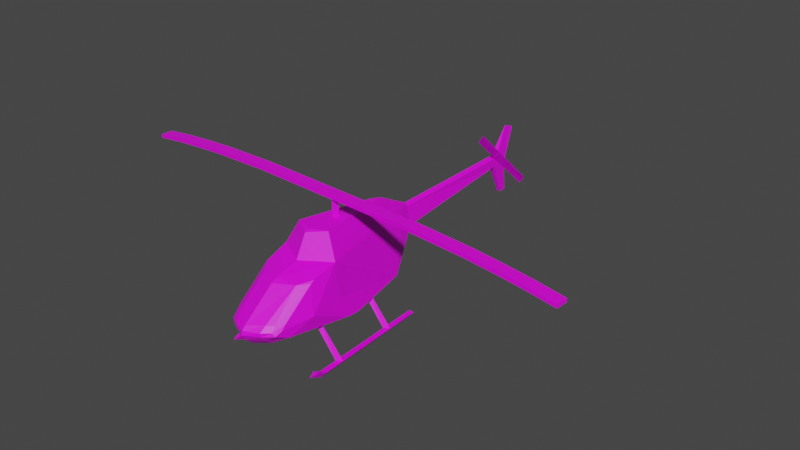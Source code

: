 # Source: heli.blend  (saved by Blender 3.3.6; exported with 4.5.12 LTS)
import bpy
from mathutils import Matrix  # noqa: F401  (used for matrix-valued properties, if any)

bpy.ops.wm.read_factory_settings(use_empty=True)
scene = bpy.context.scene
scene.name = 'Scene'

# ---- collections
col_collection = bpy.data.collections.new('Collection'); scene.collection.children.link(col_collection)

# ---- images (referenced by path relative to the original .blend; pixels are not part of the script)
import os
ASSET_DIR = os.environ.get("B2B_ASSET_DIR", "")  # directory of the original .blend (textures are referenced by path, not embedded)
HERE = os.path.dirname(os.path.abspath(__file__))  # packed textures are extracted next to this script under _unpacked/

def load_image(name, relpath, width, height, colorspace="sRGB"):
    """Load a texture the original file referenced (path relative to the .blend, or extracted next to this script)."""
    p = next((c for c in (os.path.join(HERE, relpath), os.path.join(ASSET_DIR, relpath)) if relpath and os.path.exists(c)), "")
    if p:
        img = bpy.data.images.load(p, check_existing=True)
        img.name = name
    else:  # same state as the original file: an image datablock whose file is absent (Cycles renders it pink)
        img = bpy.data.images.new(name, width, height)
        img.source = "FILE"
        img.filepath = "//" + (relpath or name)
    img.colorspace_settings.name = colorspace
    return img
img_level3_heli128_jpg = load_image('level3_heli128.jpg', 'level3_heli128.jpg', 1024, 1024, 'sRGB')

# ---- materials (node trees are filled in below, after node groups)
mat_level3_heli128 = bpy.data.materials.new('level3_heli128')
mat_level3_heli128.alpha_threshold = 0.0
mat_level3_heli128.use_transparent_shadow = False
mat_level3_heli128.diffuse_color = (1.0, 1.0, 1.0, 1.0)
mat_level3_heli128.roughness = 0.5

# ---- material node trees
mat_level3_heli128.use_nodes = True; mat_level3_heli128.node_tree.nodes.clear()
_N = mat_level3_heli128.node_tree.nodes; _L = mat_level3_heli128.node_tree.links
n0 = _N.new('ShaderNodeBsdfPrincipled'); n0.name = 'Principled BSDF'; n0.location = (10, 300)
n0.distribution = 'GGX'
n0.subsurface_method = 'RANDOM_WALK_SKIN'
n0.inputs[3].default_value = 1.45
n0.inputs[27].default_value = (0.0, 0.0, 0.0, 1.0)
n0.inputs[28].default_value = 1.0
n1 = _N.new('ShaderNodeOutputMaterial'); n1.name = 'Material Output'; n1.location = (300, 300)
n2 = _N.new('ShaderNodeTexImage'); n2.name = 'Image Texture'; n2.location = (-280, 280)
n2.image = img_level3_heli128_jpg
_L.new(n0.outputs[0], n1.inputs[0])
_L.new(n2.outputs[0], n0.inputs[0])
n1.is_active_output = True

# ---- world
world_world = bpy.data.worlds.new('World'); scene.world = world_world
world_world.use_nodes = True; world_world.node_tree.nodes.clear()
_N = world_world.node_tree.nodes; _L = world_world.node_tree.links
n0 = _N.new('ShaderNodeOutputWorld'); n0.name = 'World Output'; n0.location = (300, 300)
n1 = _N.new('ShaderNodeBackground'); n1.name = 'Background'; n1.location = (10, 300)
n1.inputs[0].default_value = (0.05088, 0.05088, 0.05088, 1.0)
_L.new(n1.outputs[0], n0.inputs[0])
n0.is_active_output = True
world_world.color = (0.05088, 0.05088, 0.05088)
world_world.use_sun_shadow = False
world_world.sun_shadow_jitter_overblur = 0.0

# ---- meshes
me_track18_pmd12_mesh_001 = bpy.data.meshes.new('TRACK18.PMD12.mesh.001')
me_track18_pmd12_mesh_001.from_pydata([(-14.8, -24.03, 1.128), (-14.92, 11.97, 2.421), (-13.23, 11.97, 2.427), (-13.11, -24.02, 1.134), (-13.13, -18.22, 1.349), (-6.096, -18.56, 11.05), (-6.102, -16.74, 11.11), (-13.14, -16.4, 1.417), (-14.82, -17.32, 1.377), (-7.785, -17.64, 10.61), (-8.376, -29.72, 12.23), (-8.022, -32.06, 14.96), (-10.21, -22.66, 15.74), (-14.79, -26.53, 2.327), (-13.94, -28.79, 1.898), (-13.95, -24.78, -0.04381), (-1.115, 12.5, 32.52), (-0.1052, 14.02, 32.44), (-0.109, 15.62, 32.09), (-8.057, -30.77, 16.29), (-6.667, -33.98, 14.89), (-1.239, 69.01, 25.84), (-0.2628, 68.97, 26.84), (-1.198, 70.03, 26.19), (-5.218, -6.42, 8.112), (0.0467, -6.382, 7.567), (0.05632, -9.436, 7.62), (-5.125, -9.399, 8.159), (-3.776, 15.86, 9.887), (-0.03954, 17.93, 9.824), (0.0367, -3.428, 7.699), (-8.857, -12.53, 26.67), (-8.343, -19.93, 24.55), (0.04842, -25.13, 24.5), (-8.263, -21.06, 23.9), (-5.713, -23.95, 23.8), (-7.448, -33.82, 13.98), (-4.39, -35.92, 13.73), (-4.34, -35.91, 14.83), (0.1279, -38.09, 13.61), (-4.475, -34.43, 12.06), (0.1308, -36.89, 11.65), (-6.506, -32.66, 16.37), (-4.578, -34.17, 16.38), (0.1155, -36.74, 15.93), (-5.016, -3.533, 8.196), (-9.947, -12.83, 16.54), (-10.07, -3.672, 9.627), (-10.49, -6.492, 9.59), (-10.31, -9.396, 9.631), (-3.987, 16.81, 10.47), (-0.4628, 19.84, 10.99), (-5.182, -10.84, 33.78), (-0.01706, -14.1, 33.14), (-0.02282, -12.93, 33.72), (0.01769, -17.67, 26.44), (0.0566, -26.83, 23.71), (0.123, -37.82, 14.77), (0.1303, -34.46, 9.521), (-4.511, -32.19, 10.3), (-7.515, 13.74, 10.88), (-2.004, 26.53, 19.78), (0.8076, -1.918, 32.7), (0.7849, -2.17, 39.5), (-0.0721, -3.759, 39.44), (-0.04939, -3.507, 32.64), (-0.9397, -2.176, 39.5), (-0.917, -1.923, 32.69), (-0.3113, 75.56, 34.73), (-0.5229, 76.68, 34.36), (-1.261, 69.1, 23.25), (-1.088, 26.31, 25.56), (-1.248, 24.4, 26.51), (-0.1242, 26.28, 26.5), (-1.405, 74.1, 23.68), (0.868, 74.11, 23.69), (0.2514, 78.6, 33.73), (-0.1045, 76.68, 34.36), (14.09, 10.97, 1.337), (14.21, -24.69, 0.05358), (15.05, -23.93, 1.232), (14.93, 12.06, 2.524), (13.36, -23.94, 1.226), (13.37, -26.44, 2.424), (14.22, -28.7, 1.995), (7.865, 1.487, 11.37), (6.174, 2.374, 11.86), (13.27, 2.756, 2.217), (14.96, 1.852, 2.189), (6.18, 0.5552, 11.8), (13.28, 0.9372, 2.149), (4.752, -32.16, 10.33), (4.718, -34.4, 12.09), (8.857, -12.48, 26.73), (5.122, -10.81, 33.82), (8.406, -19.88, 24.61), (8.338, -21.01, 23.96), (8.247, -30.72, 16.34), (8.229, -32.01, 15.01), (10.35, -22.59, 15.81), (0.8462, 26.32, 25.56), (4.789, -34.14, 16.41), (4.573, -35.88, 14.86), (6.887, -33.94, 14.94), (6.707, -32.61, 16.42), (8.586, -29.66, 12.29), (7.673, -33.77, 14.03), (3.911, 16.83, 10.5), (0.3635, 19.84, 10.99), (1.801, 26.54, 19.79), (5.807, -23.91, 23.84), (0.2592, 73.37, 13.03), (0.2994, 75.86, 13.12), (0.7597, 69.11, 23.25), (-0.1001, 26.55, 19.32), (10.41, -9.329, 9.703), (1.012, 24.4, 26.52), (0.9142, 12.5, 32.53), (-0.8866, 78.59, 33.73), (7.455, 13.79, 10.93), (10.02, -12.76, 16.61), (-0.2492, 69.12, 22.78), (-0.7176, 73.37, 13.03), (-0.7745, 75.86, 13.12), (13.24, 12.06, 2.518), (15.05, -26.43, 2.43), (7.929, -17.59, 10.66), (6.238, -16.7, 11.16), (13.34, -16.32, 1.508), (15.03, -17.22, 1.481), (6.244, -18.52, 11.09), (13.34, -18.14, 1.441), (0.6703, 70.03, 26.19), (0.7201, 69.01, 25.85), (5.233, -9.366, 8.195), (5.307, -6.386, 8.149), (3.709, 15.88, 9.913), (4.631, -35.89, 13.76), (5.086, -3.5, 8.231), (10.56, -6.425, 9.663), (10.13, -3.607, 9.697), (-14.07, 10.88, 1.24), (-13.11, -26.52, 2.333), (-14.88, 1.756, 2.085), (-13.2, 2.671, 2.125), (-6.166, 2.334, 11.82), (-7.849, 1.437, 11.32), (-13.19, 0.8519, 2.057), (-6.16, 0.5154, 11.75)], [], [(3, 0, 1, 2), (7, 4, 5, 6), (5, 4, 8, 9), (12, 10, 11), (15, 0, 13, 14), (18, 16, 17), (20, 19, 11), (23, 21, 22), (27, 24, 25, 26), (30, 28, 29), (33, 31, 32), (35, 32, 34), (33, 32, 35), (36, 20, 11), (37, 20, 36), (39, 38, 37), (40, 36, 10), (41, 37, 40), (34, 12, 19), (42, 34, 19), (43, 35, 42), (44, 35, 43), (24, 45, 30, 25), (48, 46, 47), (46, 48, 49), (27, 10, 49), (28, 50, 51, 29), (54, 52, 53), (55, 31, 33), (42, 35, 34), (56, 35, 44), (44, 43, 57), (57, 38, 39), (39, 37, 41), (41, 40, 58), (37, 36, 40), (46, 49, 12), (31, 46, 12), (31, 12, 34), (26, 59, 27), (27, 49, 48, 24), (24, 48, 47, 45), (28, 47, 60), (28, 60, 50), (50, 60, 61), (58, 59, 26), (45, 28, 30), (65, 62, 63, 64), (67, 66, 63, 62), (23, 68, 69), (23, 70, 21), (71, 70, 61), (16, 31, 52), (61, 72, 71), (45, 47, 28), (72, 18, 73), (64, 66, 67, 65), (72, 16, 18), (21, 71, 22), (23, 22, 68), (23, 69, 74), (21, 70, 71), (74, 70, 23), (9, 8, 7, 6), (77, 75, 76), (81, 78, 79, 80), (84, 79, 82, 83), (88, 85, 86, 87), (90, 87, 86, 89), (92, 58, 91), (94, 53, 55, 93), (96, 93, 95), (99, 97, 98), (100, 22, 73), (104, 101, 102, 103), (105, 92, 91), (98, 106, 105), (109, 107, 108), (110, 33, 56), (113, 111, 112, 75), (108, 114, 109), (115, 99, 105), (116, 100, 73), (16, 117, 17), (90, 89, 85, 88), (76, 75, 74, 118), (120, 119, 93), (101, 57, 102), (68, 77, 76, 118), (109, 121, 113), (121, 111, 113), (112, 111, 122, 123), (112, 123, 74, 75), (82, 79, 78, 124), (84, 83, 125), (125, 83, 82, 80), (81, 124, 78), (80, 82, 124, 81), (129, 126, 127, 128), (131, 128, 127, 130), (131, 130, 126, 129), (105, 99, 98), (80, 79, 84, 125), (117, 18, 17), (97, 103, 98), (133, 132, 22), (135, 134, 26, 25), (136, 30, 29), (93, 33, 95), (95, 110, 96), (95, 33, 110), (103, 106, 98), (103, 137, 106), (102, 39, 137), (106, 92, 105), (137, 41, 92), (99, 96, 97), (96, 104, 97), (110, 101, 104), (110, 44, 101), (138, 135, 25, 30), (120, 139, 140), (139, 120, 115), (105, 134, 115), (107, 136, 29, 108), (94, 54, 53), (93, 55, 33), (110, 104, 96), (110, 56, 44), (101, 44, 57), (102, 57, 39), (137, 39, 41), (92, 41, 58), (106, 137, 92), (115, 120, 99), (120, 93, 99), (99, 93, 96), (91, 26, 134), (115, 134, 135, 139), (139, 135, 138, 140), (140, 136, 119), (119, 136, 107), (119, 107, 109), (61, 121, 114), (51, 108, 29), (61, 114, 51), (122, 121, 70), (68, 132, 77), (113, 132, 133), (113, 100, 109), (93, 117, 94), (116, 109, 100), (94, 52, 54), (18, 116, 73), (94, 117, 16, 52), (117, 116, 18), (100, 133, 22), (22, 132, 68), (77, 132, 75), (113, 133, 100), (114, 121, 109), (70, 121, 61), (122, 111, 121), (113, 75, 132), (93, 116, 117), (116, 119, 109), (93, 119, 116), (120, 140, 119), (102, 137, 103), (97, 104, 103), (91, 134, 105), (91, 58, 26), (136, 138, 30), (140, 138, 136), (51, 114, 108), (74, 69, 118), (141, 1, 0, 15), (15, 14, 142, 3), (146, 143, 144, 145), (144, 147, 148, 145), (58, 40, 59), (53, 52, 31, 55), (31, 34, 32), (19, 12, 11), (22, 71, 73), (43, 42, 20, 38), (40, 10, 59), (36, 11, 10), (50, 61, 51), (33, 35, 56), (122, 70, 74, 123), (114, 51, 61), (12, 49, 10), (71, 72, 73), (72, 31, 16), (148, 147, 143, 146), (60, 72, 61), (60, 46, 31), (57, 43, 38), (60, 31, 72), (47, 46, 60), (37, 38, 20), (42, 19, 20), (27, 59, 10), (15, 3, 2, 141), (142, 14, 13), (142, 13, 0, 3), (2, 1, 141)])
_uv = me_track18_pmd12_mesh_001.uv_layers.new(name='UVMap')
_uv.uv.foreach_set('vector', [0.07318, 0.5649, 0.07318, 0.5649, 0.4184, 0.5645, 0.4184, 0.5645, 0.1462, 0.5649, 0.1288, 0.5649, 0.1288, 0.6532, 0.1462, 0.6532, 0.1288, 0.6532, 0.1288, 0.5649, 0.1375, 0.5649, 0.1375, 0.6532, 0.2446, 0.1604, 0.1306, 0.1009, 0.1008, 0.1546, 0.06547, 0.5539, 0.07318, 0.5649, 0.04965, 0.5773, 0.02783, 0.5739, 0.8399, 0.4321, 0.7923, 0.4436, 0.8155, 0.4411, 0.07116, 0.1546, 0.1206, 0.1759, 0.1008, 0.1546, 0.2852, 0.8779, 0.278, 0.8933, 0.2997, 0.8937, 0.4432, 0.01959, 0.4888, 0.01794, 0.4888, -0.000956, 0.4421, 0.000847, 0.5342, -0.000102, 0.8311, 0.03522, 0.8627, 0.02386, 0.2058, 0.3234, 0.4059, 0.3539, 0.2859, 0.3213, 0.2293, 0.3089, 0.2859, 0.3213, 0.2737, 0.3089, 0.2058, 0.3234, 0.2859, 0.3213, 0.2293, 0.3089, 0.08384, 0.1356, 0.07116, 0.1546, 0.1008, 0.1546, 0.0514, 0.1324, 0.07116, 0.1546, 0.08384, 0.1356, 0.01786, 0.1313, 0.04154, 0.1546, 0.0514, 0.1324, 0.07227, 0.09857, 0.08384, 0.1356, 0.1306, 0.1009, 0.03492, 0.0925, 0.0514, 0.1324, 0.07227, 0.09857, 0.2737, 0.3089, 0.2446, 0.1604, 0.1206, 0.1759, 0.09164, 0.1787, 0.2737, 0.3089, 0.1206, 0.1759, 0.06831, 0.1797, 0.2293, 0.3089, 0.09164, 0.1787, 0.02844, 0.1731, 0.2293, 0.3089, 0.06831, 0.1797, 0.4888, 0.01794, 0.5331, 0.01797, 0.5342, -0.000102, 0.4888, -0.000956, 0.4888, 0.03683, 0.3957, 0.1685, 0.5321, 0.03604, 0.3957, 0.1685, 0.4888, 0.03683, 0.4444, 0.03833, 0.4432, 0.01959, 0.1306, 0.1009, 0.4444, 0.03833, 0.8311, 0.03522, 0.846, 0.05441, 0.8925, 0.06223, 0.8627, 0.02386, 0.4016, 0.4838, 0.4357, 0.4828, 0.3852, 0.4731, 0.3267, 0.3526, 0.4059, 0.3539, 0.2058, 0.3234, 0.09164, 0.1787, 0.2293, 0.3089, 0.2737, 0.3089, 0.1848, 0.3089, 0.2293, 0.3089, 0.02844, 0.1731, 0.02844, 0.1731, 0.06831, 0.1797, 0.01191, 0.1546, 0.01191, 0.1546, 0.04154, 0.1546, 0.01786, 0.1313, 0.01786, 0.1313, 0.0514, 0.1324, 0.03492, 0.0925, 0.03492, 0.0925, 0.07227, 0.09857, 0.05985, 0.07489, 0.0514, 0.1324, 0.08384, 0.1356, 0.07227, 0.09857, 0.3957, 0.1685, 0.4444, 0.03833, 0.2446, 0.1604, 0.4059, 0.3539, 0.3957, 0.1685, 0.2446, 0.1604, 0.4059, 0.3539, 0.2446, 0.1604, 0.2737, 0.3089, 0.4421, 0.000847, 0.09524, 0.0879, 0.4432, 0.01959, 0.4432, 0.01959, 0.4444, 0.03833, 0.4888, 0.03683, 0.4888, 0.01794, 0.4888, 0.01794, 0.4888, 0.03683, 0.5321, 0.03604, 0.5331, 0.01797, 0.8311, 0.03522, 0.5321, 0.03604, 0.7995, 0.04658, 0.8311, 0.03522, 0.7995, 0.04658, 0.846, 0.05441, 0.846, 0.05441, 0.7995, 0.04658, 0.9961, 0.2006, 0.05985, 0.07489, 0.09524, 0.0879, 0.4421, 0.000847, 0.5331, 0.01797, 0.8311, 0.03522, 0.5342, -0.000102, 0.4888, 0.6542, 0.4888, 0.6157, 0.01002, 0.6157, 0.01002, 0.6542, 0.01002, 0.6157, 0.01002, 0.601, 0.4888, 0.601, 0.4888, 0.6157, 0.2852, 0.8779, 0.4729, 0.81, 0.4637, 0.7938, 0.2852, 0.8779, 0.2214, 0.8922, 0.278, 0.8933, 0.00563, 0.6866, 0.495, 0.6001, 0.00563, 0.5506, 0.7923, 0.4436, 0.4059, 0.3539, 0.4357, 0.4828, 0.9961, 0.2006, 0.9712, 0.3253, 0.9961, 0.3065, 0.5331, 0.01797, 0.5321, 0.03604, 0.8311, 0.03522, 0.9712, 0.3253, 0.8399, 0.4321, 0.9961, 0.3239, 0.01002, 0.6542, 0.01002, 0.6157, 0.4888, 0.6157, 0.4888, 0.6542, 0.9712, 0.3253, 0.7923, 0.4436, 0.8399, 0.4321, 0.495, 0.6551, 0.00563, 0.6866, 0.495, 0.6761, 0.2852, 0.8779, 0.2997, 0.8937, 0.4729, 0.81, 0.2852, 0.8779, 0.4637, 0.7938, 0.2294, 0.8168, 0.495, 0.6551, 0.495, 0.6001, 0.00563, 0.6866, 0.2294, 0.8168, 0.2214, 0.8922, 0.2852, 0.8779, 0.1375, 0.6532, 0.1375, 0.5649, 0.1462, 0.5649, 0.1462, 0.6532, 0.4637, 0.7938, 0.2294, 0.8168, 0.4478, 0.7659, 0.4184, 0.5645, 0.4075, 0.5535, 0.06547, 0.5539, 0.07318, 0.5649, 0.02783, 0.5739, 0.06547, 0.5539, 0.07318, 0.5649, 0.04965, 0.5773, 0.3205, 0.5649, 0.3205, 0.6532, 0.3292, 0.6532, 0.3292, 0.5649, 0.3117, 0.5649, 0.3292, 0.5649, 0.3292, 0.6532, 0.3117, 0.6532, 0.07227, 0.09857, 0.05985, 0.07489, 0.09524, 0.0879, 0.4357, 0.4828, 0.3852, 0.4731, 0.3267, 0.3526, 0.4059, 0.3539, 0.2737, 0.3089, 0.4059, 0.3539, 0.2859, 0.3213, 0.2446, 0.1604, 0.1206, 0.1759, 0.1008, 0.1546, 0.00563, 0.6866, 0.495, 0.6761, 0.00563, 0.7088, 0.09164, 0.1787, 0.06831, 0.1797, 0.04154, 0.1546, 0.07116, 0.1546, 0.1306, 0.1009, 0.07227, 0.09857, 0.09524, 0.0879, 0.1008, 0.1546, 0.08384, 0.1356, 0.1306, 0.1009, 0.9961, 0.2006, 0.846, 0.05441, 0.8925, 0.06223, 0.2293, 0.3089, 0.2058, 0.3234, 0.1848, 0.3089, 0.2214, 0.8922, 0.01163, 0.8412, 0.01184, 0.7847, 0.2294, 0.8168, 0.8925, 0.06223, 0.9961, 0.2006, 0.9961, 0.2006, 0.4444, 0.03833, 0.2446, 0.1604, 0.1306, 0.1009, 0.9712, 0.3253, 0.9961, 0.3065, 0.9961, 0.3239, 0.7943, 0.4434, 0.7923, 0.4436, 0.8155, 0.4411, 0.3117, 0.5649, 0.3117, 0.6532, 0.3205, 0.6532, 0.3205, 0.5649, 0.4478, 0.7659, 0.2294, 0.8168, 0.2294, 0.8168, 0.4478, 0.7659, 0.3957, 0.1685, 0.7995, 0.04658, 0.4059, 0.3539, 0.06831, 0.1797, 0.01191, 0.1546, 0.04154, 0.1546, 0.4729, 0.81, 0.4637, 0.7938, 0.4478, 0.7659, 0.4478, 0.7659, 0.00563, 0.5506, 0.495, 0.6001, 0.495, 0.6001, 0.2214, 0.8922, 0.01163, 0.8412, 0.2214, 0.8922, 0.01184, 0.7847, 0.01163, 0.8412, 0.01163, 0.8412, 0.01184, 0.7847, 0.01184, 0.7847, 0.01184, 0.7847, 0.2294, 0.8168, 0.2294, 0.8168, 0.07318, 0.5649, 0.06547, 0.5539, 0.4075, 0.5535, 0.4184, 0.5645, 0.02783, 0.5739, 0.04965, 0.5773, 0.04965, 0.5773, 0.04965, 0.5773, 0.04965, 0.5773, 0.07318, 0.5649, 0.07318, 0.5649, 0.4184, 0.5645, 0.4184, 0.5645, 0.4075, 0.5535, 0.07318, 0.5649, 0.07318, 0.5649, 0.4184, 0.5645, 0.4184, 0.5645, 0.1375, 0.5649, 0.1375, 0.6532, 0.1462, 0.6532, 0.1462, 0.5649, 0.1288, 0.5649, 0.1462, 0.5649, 0.1462, 0.6532, 0.1288, 0.6532, 0.1288, 0.5649, 0.1288, 0.6532, 0.1375, 0.6532, 0.1375, 0.5649, 0.1306, 0.1009, 0.2446, 0.1604, 0.1008, 0.1546, 0.07318, 0.5649, 0.06547, 0.5539, 0.02783, 0.5739, 0.04965, 0.5773, 0.7923, 0.4436, 0.8399, 0.4321, 0.8155, 0.4411, 0.1206, 0.1759, 0.07116, 0.1546, 0.1008, 0.1546, 0.278, 0.8933, 0.2852, 0.8779, 0.2997, 0.8937, 0.4888, 0.01794, 0.4432, 0.01959, 0.4421, 0.000847, 0.4888, -0.000956, 0.8311, 0.03522, 0.5342, -0.000102, 0.8627, 0.02386, 0.4059, 0.3539, 0.2058, 0.3234, 0.2859, 0.3213, 0.2859, 0.3213, 0.2293, 0.3089, 0.2737, 0.3089, 0.2859, 0.3213, 0.2058, 0.3234, 0.2293, 0.3089, 0.07116, 0.1546, 0.08384, 0.1356, 0.1008, 0.1546, 0.07116, 0.1546, 0.0514, 0.1324, 0.08384, 0.1356, 0.04154, 0.1546, 0.01786, 0.1313, 0.0514, 0.1324, 0.08384, 0.1356, 0.07227, 0.09857, 0.1306, 0.1009, 0.0514, 0.1324, 0.03492, 0.0925, 0.07227, 0.09857, 0.2446, 0.1604, 0.2737, 0.3089, 0.1206, 0.1759, 0.2737, 0.3089, 0.09164, 0.1787, 0.1206, 0.1759, 0.2293, 0.3089, 0.06831, 0.1797, 0.09164, 0.1787, 0.2293, 0.3089, 0.02844, 0.1731, 0.06831, 0.1797, 0.5331, 0.01797, 0.4888, 0.01794, 0.4888, -0.000956, 0.5342, -0.000102, 0.3957, 0.1685, 0.4888, 0.03683, 0.5321, 0.03604, 0.4888, 0.03683, 0.3957, 0.1685, 0.4444, 0.03833, 0.1306, 0.1009, 0.4432, 0.01959, 0.4444, 0.03833, 0.846, 0.05441, 0.8311, 0.03522, 0.8627, 0.02386, 0.8925, 0.06223, 0.4357, 0.4828, 0.4016, 0.4838, 0.3852, 0.4731, 0.4059, 0.3539, 0.3267, 0.3526, 0.2058, 0.3234, 0.2293, 0.3089, 0.09164, 0.1787, 0.2737, 0.3089, 0.2293, 0.3089, 0.1848, 0.3089, 0.02844, 0.1731, 0.06831, 0.1797, 0.02844, 0.1731, 0.01191, 0.1546, 0.04154, 0.1546, 0.01191, 0.1546, 0.01786, 0.1313, 0.0514, 0.1324, 0.01786, 0.1313, 0.03492, 0.0925, 0.07227, 0.09857, 0.03492, 0.0925, 0.05985, 0.07489, 0.08384, 0.1356, 0.0514, 0.1324, 0.07227, 0.09857, 0.4444, 0.03833, 0.3957, 0.1685, 0.2446, 0.1604, 0.3957, 0.1685, 0.4059, 0.3539, 0.2446, 0.1604, 0.2446, 0.1604, 0.4059, 0.3539, 0.2737, 0.3089, 0.09524, 0.0879, 0.4421, 0.000847, 0.4432, 0.01959, 0.4444, 0.03833, 0.4432, 0.01959, 0.4888, 0.01794, 0.4888, 0.03683, 0.4888, 0.03683, 0.4888, 0.01794, 0.5331, 0.01797, 0.5321, 0.03604, 0.5321, 0.03604, 0.8311, 0.03522, 0.7995, 0.04658, 0.7995, 0.04658, 0.8311, 0.03522, 0.846, 0.05441, 0.7995, 0.04658, 0.846, 0.05441, 0.9961, 0.2006, 0.00563, 0.5506, 0.495, 0.6001, 0.00563, 0.5506, 0.8842, 0.05151, 0.8925, 0.06223, 0.8627, 0.02386, 0.9961, 0.2006, 0.9961, 0.2006, 0.8842, 0.05151, 0.01163, 0.8412, 0.2214, 0.8922, 0.2214, 0.8922, 0.4729, 0.81, 0.2852, 0.8779, 0.4637, 0.7938, 0.2214, 0.8922, 0.2852, 0.8779, 0.278, 0.8933, 0.495, 0.6001, 0.00563, 0.6866, 0.00563, 0.5506, 0.4059, 0.3539, 0.7923, 0.4436, 0.4357, 0.4828, 0.9712, 0.3253, 0.9961, 0.2006, 0.9961, 0.3065, 0.4357, 0.4828, 0.4357, 0.4828, 0.4016, 0.4838, 0.8399, 0.4321, 0.9712, 0.3253, 0.9961, 0.3239, 0.4357, 0.4828, 0.7923, 0.4436, 0.7943, 0.4434, 0.4357, 0.4828, 0.7923, 0.4436, 0.9712, 0.3253, 0.8399, 0.4321, 0.00563, 0.6866, 0.495, 0.6551, 0.495, 0.6761, 0.2997, 0.8937, 0.2852, 0.8779, 0.4729, 0.81, 0.4637, 0.7938, 0.2852, 0.8779, 0.2294, 0.8168, 0.495, 0.6001, 0.495, 0.6551, 0.00563, 0.6866, 0.00563, 0.5506, 0.495, 0.6001, 0.00563, 0.5506, 0.495, 0.6001, 0.495, 0.6001, 0.00563, 0.5506, 0.01163, 0.8412, 0.01163, 0.8412, 0.2214, 0.8922, 0.2214, 0.8922, 0.2294, 0.8168, 0.2852, 0.8779, 0.4059, 0.3539, 0.9712, 0.3253, 0.7923, 0.4436, 0.9712, 0.3253, 0.7995, 0.04658, 0.9961, 0.2006, 0.4059, 0.3539, 0.7995, 0.04658, 0.9712, 0.3253, 0.3957, 0.1685, 0.5321, 0.03604, 0.7995, 0.04658, 0.04154, 0.1546, 0.0514, 0.1324, 0.07116, 0.1546, 0.1206, 0.1759, 0.09164, 0.1787, 0.07116, 0.1546, 0.09524, 0.0879, 0.4432, 0.01959, 0.1306, 0.1009, 0.09524, 0.0879, 0.05985, 0.07489, 0.4421, 0.000847, 0.8311, 0.03522, 0.5331, 0.01797, 0.5342, -0.000102, 0.5321, 0.03604, 0.5331, 0.01797, 0.8311, 0.03522, 0.8842, 0.05151, 0.9961, 0.2006, 0.8925, 0.06223, 0.2294, 0.8168, 0.4637, 0.7938, 0.4478, 0.7659, 0.4075, 0.5535, 0.4184, 0.5645, 0.07318, 0.5649, 0.06547, 0.5539, 0.06547, 0.5539, 0.02783, 0.5739, 0.04965, 0.5773, 0.07318, 0.5649, 0.3205, 0.6532, 0.3205, 0.5649, 0.3292, 0.5649, 0.3292, 0.6532, 0.3292, 0.5649, 0.3117, 0.5649, 0.3117, 0.6532, 0.3292, 0.6532, 0.05985, 0.07489, 0.07227, 0.09857, 0.09524, 0.0879, 0.3852, 0.4731, 0.4357, 0.4828, 0.4059, 0.3539, 0.3267, 0.3526, 0.4059, 0.3539, 0.2737, 0.3089, 0.2859, 0.3213, 0.1206, 0.1759, 0.2446, 0.1604, 0.1008, 0.1546, 0.495, 0.6761, 0.00563, 0.6866, 0.00563, 0.7088, 0.06831, 0.1797, 0.09164, 0.1787, 0.07116, 0.1546, 0.04154, 0.1546, 0.07227, 0.09857, 0.1306, 0.1009, 0.09524, 0.0879, 0.08384, 0.1356, 0.1008, 0.1546, 0.1306, 0.1009, 0.846, 0.05441, 0.9961, 0.2006, 0.8925, 0.06223, 0.2058, 0.3234, 0.2293, 0.3089, 0.1848, 0.3089, 0.01163, 0.8412, 0.2214, 0.8922, 0.2294, 0.8168, 0.01184, 0.7847, 0.9961, 0.2006, 0.8925, 0.06223, 0.9961, 0.2006, 0.2446, 0.1604, 0.4444, 0.03833, 0.1306, 0.1009, 0.9961, 0.3065, 0.9712, 0.3253, 0.9961, 0.3239, 0.9712, 0.3253, 0.4059, 0.3539, 0.7923, 0.4436, 0.3117, 0.6532, 0.3117, 0.5649, 0.3205, 0.5649, 0.3205, 0.6532, 0.7995, 0.04658, 0.9712, 0.3253, 0.9961, 0.2006, 0.7995, 0.04658, 0.3957, 0.1685, 0.4059, 0.3539, 0.01191, 0.1546, 0.06831, 0.1797, 0.04154, 0.1546, 0.7995, 0.04658, 0.4059, 0.3539, 0.9712, 0.3253, 0.5321, 0.03604, 0.3957, 0.1685, 0.7995, 0.04658, 0.0514, 0.1324, 0.04154, 0.1546, 0.07116, 0.1546, 0.09164, 0.1787, 0.1206, 0.1759, 0.07116, 0.1546, 0.4432, 0.01959, 0.09524, 0.0879, 0.1306, 0.1009, 0.06547, 0.5539, 0.07318, 0.5649, 0.4184, 0.5645, 0.4075, 0.5535, 0.04965, 0.5773, 0.02783, 0.5739, 0.04965, 0.5773, 0.04965, 0.5773, 0.04965, 0.5773, 0.07318, 0.5649, 0.07318, 0.5649, 0.4184, 0.5645, 0.4184, 0.5645, 0.4075, 0.5535])
me_track18_pmd12_mesh_001.materials.append(mat_level3_heli128)
me_track18_pmd12_mesh_001.use_remesh_preserve_volume = False
me_track18_pmd12_mesh_001.use_remesh_preserve_attributes = False
me_track18_pmd12_mesh_001.use_mirror_vertex_groups = False
me_track18_pmd12_mesh_001.update()
me_track23_pmd4_mesh = bpy.data.meshes.new('TRACK23.PMD4.mesh')
me_track23_pmd4_mesh.from_pydata([(-72.86, 2.184, -2.741), (-63.77, 1.679, -1.532), (-63.57, 5.387, -1.532), (-72.66, 5.891, -2.74), (-72.86, 2.184, -3.859), (-72.66, 5.891, -3.858), (-63.77, 1.679, -2.65), (-63.56, 5.387, -2.65), (72.67, -5.891, -2.425), (72.67, -5.891, -3.543), (72.88, -2.184, -3.543), (72.88, -2.184, -2.425), (-54.47, 4.882, -0.6631), (-54.47, 4.882, -1.781), (-54.67, 1.174, -1.781), (-54.68, 1.174, -0.6636), (-45.38, 4.377, 0.03589), (-45.37, 4.377, -1.082), (-45.58, 0.6695, -1.082), (-45.58, 0.6695, 0.03544), (-36.28, 3.873, 0.3953), (-36.28, 3.873, -0.7224), (-36.48, 0.1648, -0.7229), (-36.49, 0.1648, 0.3948), (-27.19, 3.368, 0.7546), (-27.18, 3.368, -0.363), (-27.39, -0.3398, -0.3635), (-27.39, -0.3398, 0.7542), (0.1011, 1.854, 0.8138), (0.1035, 1.854, -0.3039), (-0.1022, -1.854, -0.3043), (-0.1046, -1.854, 0.8133), (45.58, -0.6695, 0.2331), (45.58, -0.6695, -0.8846), (36.49, -0.1648, -0.5646), (36.49, -0.1648, 0.553), (45.38, -4.377, -0.885), (36.28, -3.873, -0.5651), (45.38, -4.377, 0.2327), (36.28, -3.873, 0.5526), (54.68, -1.174, -0.4265), (54.68, -1.174, -1.544), (54.48, -4.882, -1.545), (54.47, -4.882, -0.4269), (63.78, -1.679, -1.256), (63.78, -1.679, -2.374), (63.57, -5.387, -2.374), (63.57, -5.387, -1.256), (27.39, 0.3398, 0.873), (27.39, 0.3398, -0.2447), (27.19, -3.368, -0.2452), (27.18, -3.368, 0.8725)], [], [(3, 0, 1, 2), (5, 4, 0, 3), (7, 6, 4, 5), (11, 8, 9, 10), (5, 3, 2, 7), (6, 1, 0, 4), (2, 12, 13, 7), (7, 13, 14, 6), (6, 14, 15, 1), (1, 15, 12, 2), (12, 16, 17, 13), (13, 17, 18, 14), (14, 18, 19, 15), (15, 19, 16, 12), (16, 20, 21, 17), (17, 21, 22, 18), (18, 22, 23, 19), (19, 23, 20, 16), (20, 24, 25, 21), (21, 25, 26, 22), (22, 26, 27, 23), (23, 27, 24, 20), (24, 28, 29, 25), (25, 29, 30, 26), (26, 30, 31, 27), (27, 31, 28, 24), (35, 32, 33, 34), (34, 33, 36, 37), (37, 36, 38, 39), (39, 38, 32, 35), (32, 40, 41, 33), (33, 41, 42, 36), (36, 42, 43, 38), (38, 43, 40, 32), (40, 44, 45, 41), (41, 45, 46, 42), (42, 46, 47, 43), (43, 47, 44, 40), (44, 11, 10, 45), (45, 10, 9, 46), (46, 9, 8, 47), (47, 8, 11, 44), (28, 48, 49, 29), (29, 49, 50, 30), (30, 50, 51, 31), (31, 51, 48, 28), (48, 35, 34, 49), (49, 34, 37, 50), (50, 37, 39, 51), (51, 39, 35, 48)])
_uv = me_track23_pmd4_mesh.uv_layers.new(name='UVMap')
_uv.uv.foreach_set('vector', [0.2139, 0.4147, 0.2514, 0.4147, 0.2514, 0.5105, 0.2139, 0.5105, 0.2139, 0.4147, 0.2514, 0.4147, 0.2514, 0.4268, 0.2139, 0.4268, 0.2514, 0.5105, 0.2139, 0.5105, 0.2139, 0.4147, 0.2514, 0.4147, 0.2139, 0.4195, 0.2139, 0.4147, 0.2514, 0.4147, 0.2514, 0.4195, 0.2139, 0.4147, 0.2514, 0.4147, 0.2514, 0.5105, 0.2139, 0.5105, 0.2514, 0.5105, 0.2139, 0.5105, 0.2139, 0.4147, 0.2514, 0.4147, 0.2139, 0.5311, 0.2514, 0.5311, 0.2514, 0.5687, 0.2139, 0.5687, 0.2139, 0.5311, 0.2514, 0.5311, 0.2514, 0.5687, 0.2139, 0.5687, 0.2139, 0.5311, 0.2514, 0.5311, 0.2514, 0.5687, 0.2139, 0.5687, 0.2139, 0.5311, 0.2514, 0.5311, 0.2514, 0.5687, 0.2139, 0.5687, 0.2139, 0.5311, 0.2514, 0.5311, 0.2514, 0.5687, 0.2139, 0.5687, 0.2139, 0.5311, 0.2514, 0.5311, 0.2514, 0.5687, 0.2139, 0.5687, 0.2139, 0.5311, 0.2514, 0.5311, 0.2514, 0.5687, 0.2139, 0.5687, 0.2139, 0.5311, 0.2514, 0.5311, 0.2514, 0.5687, 0.2139, 0.5687, 0.2139, 0.5311, 0.2514, 0.5311, 0.2514, 0.5687, 0.2139, 0.5687, 0.2139, 0.5311, 0.2514, 0.5311, 0.2514, 0.5687, 0.2139, 0.5687, 0.2139, 0.5311, 0.2514, 0.5311, 0.2514, 0.5687, 0.2139, 0.5687, 0.2139, 0.5311, 0.2514, 0.5311, 0.2514, 0.5687, 0.2139, 0.5687, 0.2139, 0.5311, 0.2514, 0.5311, 0.2514, 0.5687, 0.2139, 0.5687, 0.2139, 0.5311, 0.2514, 0.5311, 0.2514, 0.5687, 0.2139, 0.5687, 0.2139, 0.5311, 0.2514, 0.5311, 0.2514, 0.5687, 0.2139, 0.5687, 0.2139, 0.5311, 0.2514, 0.5311, 0.2514, 0.5687, 0.2139, 0.5687, 0.2139, 0.5311, 0.2514, 0.5311, 0.2514, 0.5687, 0.2139, 0.5687, 0.2139, 0.5311, 0.2514, 0.5311, 0.2514, 0.5687, 0.2139, 0.5687, 0.2139, 0.5311, 0.2514, 0.5311, 0.2514, 0.5687, 0.2139, 0.5687, 0.2139, 0.5311, 0.2514, 0.5311, 0.2514, 0.5687, 0.2139, 0.5687, 0.2139, 0.5311, 0.2514, 0.5311, 0.2514, 0.5687, 0.2139, 0.5687, 0.2139, 0.5311, 0.2514, 0.5311, 0.2514, 0.5687, 0.2139, 0.5687, 0.2139, 0.5311, 0.2514, 0.5311, 0.2514, 0.5687, 0.2139, 0.5687, 0.2139, 0.5311, 0.2514, 0.5311, 0.2514, 0.5687, 0.2139, 0.5687, 0.2139, 0.5311, 0.2514, 0.5311, 0.2514, 0.5687, 0.2139, 0.5687, 0.2139, 0.5311, 0.2514, 0.5311, 0.2514, 0.5687, 0.2139, 0.5687, 0.2139, 0.5311, 0.2514, 0.5311, 0.2514, 0.5687, 0.2139, 0.5687, 0.2139, 0.5311, 0.2514, 0.5311, 0.2514, 0.5687, 0.2139, 0.5687, 0.2139, 0.5311, 0.2514, 0.5311, 0.2514, 0.5687, 0.2139, 0.5687, 0.2139, 0.5311, 0.2514, 0.5311, 0.2514, 0.5687, 0.2139, 0.5687, 0.2139, 0.5311, 0.2514, 0.5311, 0.2514, 0.5687, 0.2139, 0.5687, 0.2139, 0.5311, 0.2514, 0.5311, 0.2514, 0.5687, 0.2139, 0.5687, 0.2139, 0.5105, 0.2139, 0.4147, 0.2514, 0.4147, 0.2514, 0.5105, 0.2139, 0.5105, 0.2139, 0.4147, 0.2514, 0.4147, 0.2514, 0.5105, 0.2139, 0.5105, 0.2139, 0.4147, 0.2514, 0.4147, 0.2514, 0.5105, 0.2139, 0.5105, 0.2139, 0.4147, 0.2514, 0.4147, 0.2514, 0.5105, 0.2139, 0.5311, 0.2514, 0.5311, 0.2514, 0.5687, 0.2139, 0.5687, 0.2139, 0.5311, 0.2514, 0.5311, 0.2514, 0.5687, 0.2139, 0.5687, 0.2139, 0.5311, 0.2514, 0.5311, 0.2514, 0.5687, 0.2139, 0.5687, 0.2139, 0.5311, 0.2514, 0.5311, 0.2514, 0.5687, 0.2139, 0.5687, 0.2139, 0.5311, 0.2514, 0.5311, 0.2514, 0.5687, 0.2139, 0.5687, 0.2139, 0.5311, 0.2514, 0.5311, 0.2514, 0.5687, 0.2139, 0.5687, 0.2139, 0.5311, 0.2514, 0.5311, 0.2514, 0.5687, 0.2139, 0.5687, 0.2139, 0.5311, 0.2514, 0.5311, 0.2514, 0.5687, 0.2139, 0.5687])
me_track23_pmd4_mesh.materials.append(mat_level3_heli128)
me_track23_pmd4_mesh.use_remesh_preserve_volume = False
me_track23_pmd4_mesh.use_remesh_preserve_attributes = False
me_track23_pmd4_mesh.use_mirror_vertex_groups = False
me_track23_pmd4_mesh.update()
me_track23_pmd5_mesh = bpy.data.meshes.new('TRACK23.PMD5.mesh')
me_track23_pmd5_mesh.from_pydata([(-0.4259, 13.57, -10.52), (0.8423, -11.95, 12.31), (0.8423, -11.95, 12.31), (-0.4259, 13.57, -10.52), (-0.8423, 11.95, -12.31), (-0.8423, 11.95, -12.31), (0.4259, -13.57, 10.52), (0.4259, -13.57, 10.52)], [], [(3, 0, 1, 2), (5, 4, 0, 3), (7, 6, 4, 5), (2, 1, 6, 7), (5, 3, 2, 7), (6, 1, 0, 4)])
_uv = me_track23_pmd5_mesh.uv_layers.new(name='UVMap')
_uv.uv.foreach_set('vector', [0.1589, 0.7942, 0.1589, 0.7639, 0.3614, 0.7639, 0.3614, 0.7942, 0.2078, 0.7942, 0.2078, 0.7639, 0.2637, 0.7676, 0.2637, 0.7978, 0.1589, 0.7942, 0.1589, 0.7639, 0.3614, 0.7639, 0.3614, 0.7942, 0.2536, 0.7942, 0.2536, 0.7639, 0.3064, 0.7639, 0.3064, 0.7942, 0.1589, 0.7942, 0.1589, 0.7639, 0.3614, 0.7639, 0.3614, 0.7942, 0.1589, 0.7942, 0.1589, 0.7639, 0.3614, 0.7639, 0.3614, 0.7942])
me_track23_pmd5_mesh.materials.append(mat_level3_heli128)
me_track23_pmd5_mesh.use_remesh_preserve_volume = False
me_track23_pmd5_mesh.use_remesh_preserve_attributes = False
me_track23_pmd5_mesh.use_mirror_vertex_groups = False
me_track23_pmd5_mesh.update()

# ---- objects
ob_main = bpy.data.objects.new('main', me_track18_pmd12_mesh_001)
ob_smiglo_long = bpy.data.objects.new('smiglo_long', me_track23_pmd4_mesh)
ob_smiglo_short = bpy.data.objects.new('smiglo_short', me_track23_pmd5_mesh)

# ---- transforms, parenting, visibility, modifiers, constraints
ob_main.location = (0.0, 0.0, 0.0)
ob_main.lock_scale = (True, True, True)
ob_main.lineart.crease_threshold = 0.0
ob_smiglo_long.parent = ob_main
ob_smiglo_long.location = (-0.0755, -2.703, 39.48)
ob_smiglo_long.lineart.crease_threshold = 0.0
ob_smiglo_short.parent = ob_main
ob_smiglo_short.location = (1.127, 72.74, 24.25)
ob_smiglo_short.lineart.crease_threshold = 0.0

# ---- collection membership
col_collection.objects.link(ob_main)
col_collection.objects.link(ob_smiglo_long)
col_collection.objects.link(ob_smiglo_short)

# ---- scene / render settings (as saved in the file)
scene.frame_start = 1; scene.frame_end = 250; scene.frame_set(1)
scene.render.engine = 'BLENDER_EEVEE_NEXT'
scene.cycles.sampling_pattern = 'TABULATED_SOBOL'
scene.cycles.use_light_tree = False
scene.view_settings.view_transform = 'Filmic'
bpy.context.view_layer.update()

# ---- added for rendering (the .blend has no active camera and no usable light): camera, sun
cam_auto = bpy.data.cameras.new('AutoCamera')
cam_auto.lens = 50.0
cam_auto.sensor_width = 36.0
cam_auto.clip_end = 3179.74
ob_auto_camera = bpy.data.objects.new('AutoCamera', cam_auto)
scene.collection.objects.link(ob_auto_camera)
ob_auto_camera.location = (181.114, -193.306, 165.101)
ob_auto_camera.rotation_euler = (1.09748, -7.21219e-08, 0.694738)
scene.camera = ob_auto_camera
light_auto_sun = bpy.data.lights.new('AutoSun', 'SUN')
light_auto_sun.energy = 3.0
light_auto_sun.angle = 0.0523599
ob_auto_sun = bpy.data.objects.new('AutoSun', light_auto_sun)
scene.collection.objects.link(ob_auto_sun)
ob_auto_sun.rotation_euler = (0.872665, 0.174533, 0.523599)
bpy.context.view_layer.update()
